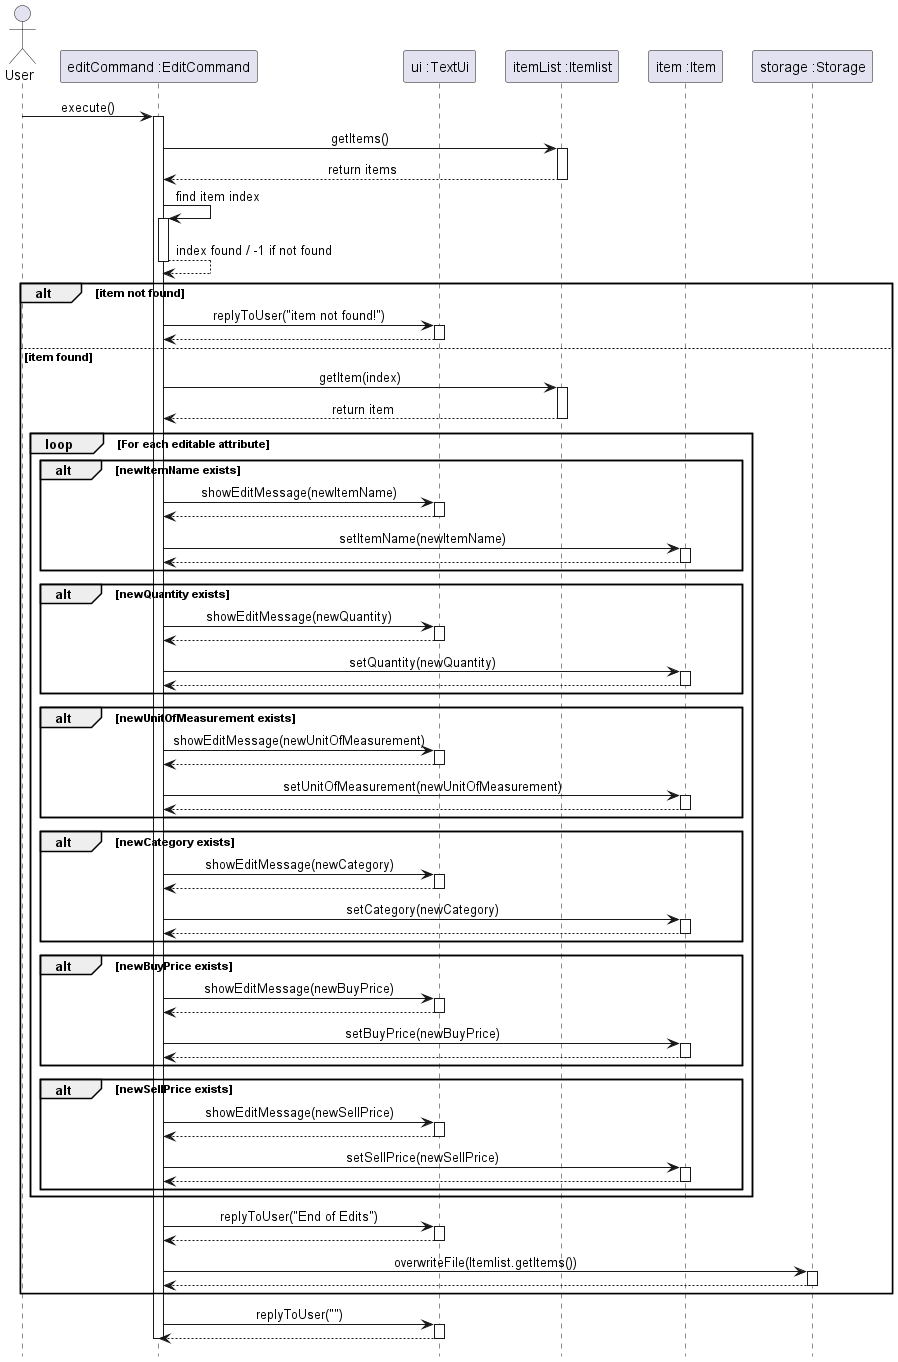

The diagram above was rendered by PlantUML. Its source (embedded in the PNG):
@startuml
!include ../Style.puml
actor User
participant "editCommand :EditCommand" as EditCommand
participant "ui :TextUi" as UI
participant "itemList :Itemlist" as Itemlist
participant "item :Item" as Item
participant "storage :Storage" as Storage

User -> EditCommand : execute()
activate EditCommand

EditCommand -> Itemlist : getItems()
activate Itemlist
Itemlist --> EditCommand : return items
deactivate Itemlist

EditCommand -> EditCommand : find item index
activate EditCommand
EditCommand --> EditCommand : index found / -1 if not found
deactivate EditCommand

alt item not found
    EditCommand -> UI : replyToUser("item not found!")
    activate UI
    UI --> EditCommand
    deactivate UI
else item found
    EditCommand -> Itemlist : getItem(index)
    activate Itemlist
    Itemlist --> EditCommand : return item
    deactivate Itemlist

    loop For each editable attribute
        alt newItemName exists
            EditCommand -> UI : showEditMessage(newItemName)
            activate UI
            UI --> EditCommand
            deactivate UI
            EditCommand -> Item : setItemName(newItemName)
            activate Item
            Item --> EditCommand
            deactivate Item
        end
        alt newQuantity exists
            EditCommand -> UI : showEditMessage(newQuantity)
            activate UI
            UI --> EditCommand
            deactivate UI
            EditCommand -> Item : setQuantity(newQuantity)
            activate Item
            Item --> EditCommand
            deactivate Item
        end
        alt newUnitOfMeasurement exists
            EditCommand -> UI : showEditMessage(newUnitOfMeasurement)
            activate UI
            UI --> EditCommand
            deactivate UI
            EditCommand -> Item : setUnitOfMeasurement(newUnitOfMeasurement)
            activate Item
            Item --> EditCommand
            deactivate Item
        end
            alt newCategory exists
            EditCommand -> UI : showEditMessage(newCategory)
            activate UI
            UI --> EditCommand
            deactivate UI
            EditCommand -> Item : setCategory(newCategory)
            activate Item
            Item --> EditCommand
            deactivate Item
        end
            alt newBuyPrice exists
            EditCommand -> UI : showEditMessage(newBuyPrice)
            activate UI
            UI --> EditCommand
            deactivate UI
            EditCommand -> Item : setBuyPrice(newBuyPrice)
            activate Item
            Item --> EditCommand
            deactivate Item
        end
            alt newSellPrice exists
            EditCommand -> UI : showEditMessage(newSellPrice)
            activate UI
            UI --> EditCommand
            deactivate UI
            EditCommand -> Item : setSellPrice(newSellPrice)
            activate Item
            Item --> EditCommand
            deactivate Item
        end

    end loop

    EditCommand -> UI : replyToUser("End of Edits")
    activate UI
    UI --> EditCommand
    deactivate UI

    EditCommand -> Storage : overwriteFile(Itemlist.getItems())
    activate Storage
    Storage --> EditCommand
    deactivate Storage
end

EditCommand -> UI : replyToUser("")
activate UI
UI --> EditCommand
deactivate UI
hide footbox
deactivate EditCommand
@enduml